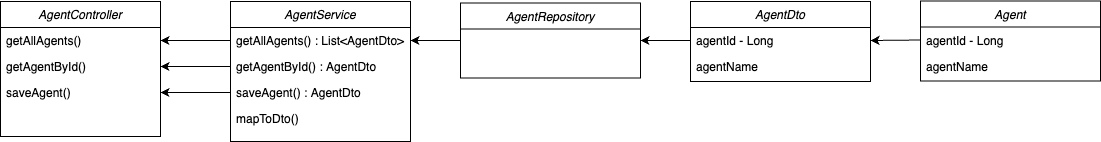

The diagram above was exported from draw.io. Its source (the exported page's mxGraphModel, read from the mxfile embedded in the PNG):
<mxGraphModel dx="1083" dy="678" grid="1" gridSize="10" guides="1" tooltips="1" connect="1" arrows="1" fold="1" page="1" pageScale="1" pageWidth="827" pageHeight="1169" math="0" shadow="0">
  <root>
    <mxCell id="WIyWlLk6GJQsqaUBKTNV-0" />
    <mxCell id="WIyWlLk6GJQsqaUBKTNV-1" parent="WIyWlLk6GJQsqaUBKTNV-0" />
    <mxCell id="zkfFHV4jXpPFQw0GAbJ--0" value="Agent" style="swimlane;fontStyle=2;align=center;verticalAlign=top;childLayout=stackLayout;horizontal=1;startSize=26;horizontalStack=0;resizeParent=1;resizeLast=0;collapsible=1;marginBottom=0;rounded=0;shadow=0;strokeWidth=1;" parent="WIyWlLk6GJQsqaUBKTNV-1" vertex="1">
      <mxGeometry x="980" y="39.5" width="180" height="80" as="geometry">
        <mxRectangle x="230" y="140" width="160" height="26" as="alternateBounds" />
      </mxGeometry>
    </mxCell>
    <mxCell id="zkfFHV4jXpPFQw0GAbJ--1" value="agentId - Long&#10;" style="text;align=left;verticalAlign=top;spacingLeft=4;spacingRight=4;overflow=hidden;rotatable=0;points=[[0,0.5],[1,0.5]];portConstraint=eastwest;" parent="zkfFHV4jXpPFQw0GAbJ--0" vertex="1">
      <mxGeometry y="26" width="180" height="26" as="geometry" />
    </mxCell>
    <mxCell id="zkfFHV4jXpPFQw0GAbJ--2" value="agentName" style="text;align=left;verticalAlign=top;spacingLeft=4;spacingRight=4;overflow=hidden;rotatable=0;points=[[0,0.5],[1,0.5]];portConstraint=eastwest;rounded=0;shadow=0;html=0;" parent="zkfFHV4jXpPFQw0GAbJ--0" vertex="1">
      <mxGeometry y="52" width="180" height="28" as="geometry" />
    </mxCell>
    <mxCell id="pT-EHL5AKVKoCaF4Xq82-1" value="AgentDto&#10;&#10;" style="swimlane;fontStyle=2;align=center;verticalAlign=top;childLayout=stackLayout;horizontal=1;startSize=26;horizontalStack=0;resizeParent=1;resizeLast=0;collapsible=1;marginBottom=0;rounded=0;shadow=0;strokeWidth=1;" parent="WIyWlLk6GJQsqaUBKTNV-1" vertex="1">
      <mxGeometry x="750" y="40" width="180" height="80" as="geometry">
        <mxRectangle x="230" y="140" width="160" height="26" as="alternateBounds" />
      </mxGeometry>
    </mxCell>
    <mxCell id="pT-EHL5AKVKoCaF4Xq82-2" value="agentId - Long" style="text;align=left;verticalAlign=top;spacingLeft=4;spacingRight=4;overflow=hidden;rotatable=0;points=[[0,0.5],[1,0.5]];portConstraint=eastwest;" parent="pT-EHL5AKVKoCaF4Xq82-1" vertex="1">
      <mxGeometry y="26" width="180" height="26" as="geometry" />
    </mxCell>
    <mxCell id="pT-EHL5AKVKoCaF4Xq82-3" value="agentName" style="text;align=left;verticalAlign=top;spacingLeft=4;spacingRight=4;overflow=hidden;rotatable=0;points=[[0,0.5],[1,0.5]];portConstraint=eastwest;rounded=0;shadow=0;html=0;" parent="pT-EHL5AKVKoCaF4Xq82-1" vertex="1">
      <mxGeometry y="52" width="180" height="26" as="geometry" />
    </mxCell>
    <mxCell id="pT-EHL5AKVKoCaF4Xq82-4" value="AgentRepository&#10;&#10;" style="swimlane;fontStyle=2;align=center;verticalAlign=top;childLayout=stackLayout;horizontal=1;startSize=26;horizontalStack=0;resizeParent=1;resizeLast=0;collapsible=1;marginBottom=0;rounded=0;shadow=0;strokeWidth=1;" parent="WIyWlLk6GJQsqaUBKTNV-1" vertex="1">
      <mxGeometry x="520" y="41.5" width="180" height="75" as="geometry">
        <mxRectangle x="230" y="140" width="160" height="26" as="alternateBounds" />
      </mxGeometry>
    </mxCell>
    <mxCell id="pT-EHL5AKVKoCaF4Xq82-7" value="AgentService&#10;&#10;" style="swimlane;fontStyle=2;align=center;verticalAlign=top;childLayout=stackLayout;horizontal=1;startSize=26;horizontalStack=0;resizeParent=1;resizeLast=0;collapsible=1;marginBottom=0;rounded=0;shadow=0;strokeWidth=1;" parent="WIyWlLk6GJQsqaUBKTNV-1" vertex="1">
      <mxGeometry x="290" y="40" width="180" height="140" as="geometry">
        <mxRectangle x="230" y="140" width="160" height="26" as="alternateBounds" />
      </mxGeometry>
    </mxCell>
    <mxCell id="pT-EHL5AKVKoCaF4Xq82-8" value="getAllAgents() : List&lt;AgentDto&gt;&#10;" style="text;align=left;verticalAlign=top;spacingLeft=4;spacingRight=4;overflow=hidden;rotatable=0;points=[[0,0.5],[1,0.5]];portConstraint=eastwest;rounded=0;shadow=0;html=0;" parent="pT-EHL5AKVKoCaF4Xq82-7" vertex="1">
      <mxGeometry y="26" width="180" height="26" as="geometry" />
    </mxCell>
    <mxCell id="pT-EHL5AKVKoCaF4Xq82-9" value="getAgentById() : AgentDto" style="text;align=left;verticalAlign=top;spacingLeft=4;spacingRight=4;overflow=hidden;rotatable=0;points=[[0,0.5],[1,0.5]];portConstraint=eastwest;rounded=0;shadow=0;html=0;" parent="pT-EHL5AKVKoCaF4Xq82-7" vertex="1">
      <mxGeometry y="52" width="180" height="26" as="geometry" />
    </mxCell>
    <mxCell id="pT-EHL5AKVKoCaF4Xq82-10" value="saveAgent() : AgentDto" style="text;align=left;verticalAlign=top;spacingLeft=4;spacingRight=4;overflow=hidden;rotatable=0;points=[[0,0.5],[1,0.5]];portConstraint=eastwest;rounded=0;shadow=0;html=0;" parent="pT-EHL5AKVKoCaF4Xq82-7" vertex="1">
      <mxGeometry y="78" width="180" height="26" as="geometry" />
    </mxCell>
    <mxCell id="pT-EHL5AKVKoCaF4Xq82-11" value="mapToDto()&#10;" style="text;align=left;verticalAlign=top;spacingLeft=4;spacingRight=4;overflow=hidden;rotatable=0;points=[[0,0.5],[1,0.5]];portConstraint=eastwest;rounded=0;shadow=0;html=0;" parent="pT-EHL5AKVKoCaF4Xq82-7" vertex="1">
      <mxGeometry y="104" width="180" height="26" as="geometry" />
    </mxCell>
    <mxCell id="pT-EHL5AKVKoCaF4Xq82-12" value="AgentController&#10;" style="swimlane;fontStyle=2;align=center;verticalAlign=top;childLayout=stackLayout;horizontal=1;startSize=26;horizontalStack=0;resizeParent=1;resizeLast=0;collapsible=1;marginBottom=0;rounded=0;shadow=0;strokeWidth=1;" parent="WIyWlLk6GJQsqaUBKTNV-1" vertex="1">
      <mxGeometry x="60" y="40" width="160" height="135" as="geometry">
        <mxRectangle x="230" y="140" width="160" height="26" as="alternateBounds" />
      </mxGeometry>
    </mxCell>
    <mxCell id="pT-EHL5AKVKoCaF4Xq82-13" value="getAllAgents()" style="text;align=left;verticalAlign=top;spacingLeft=4;spacingRight=4;overflow=hidden;rotatable=0;points=[[0,0.5],[1,0.5]];portConstraint=eastwest;rounded=0;shadow=0;html=0;" parent="pT-EHL5AKVKoCaF4Xq82-12" vertex="1">
      <mxGeometry y="26" width="160" height="26" as="geometry" />
    </mxCell>
    <mxCell id="pT-EHL5AKVKoCaF4Xq82-14" value="getAgentById()" style="text;align=left;verticalAlign=top;spacingLeft=4;spacingRight=4;overflow=hidden;rotatable=0;points=[[0,0.5],[1,0.5]];portConstraint=eastwest;rounded=0;shadow=0;html=0;" parent="pT-EHL5AKVKoCaF4Xq82-12" vertex="1">
      <mxGeometry y="52" width="160" height="26" as="geometry" />
    </mxCell>
    <mxCell id="pT-EHL5AKVKoCaF4Xq82-15" value="saveAgent()" style="text;align=left;verticalAlign=top;spacingLeft=4;spacingRight=4;overflow=hidden;rotatable=0;points=[[0,0.5],[1,0.5]];portConstraint=eastwest;rounded=0;shadow=0;html=0;" parent="pT-EHL5AKVKoCaF4Xq82-12" vertex="1">
      <mxGeometry y="78" width="160" height="26" as="geometry" />
    </mxCell>
    <mxCell id="pT-EHL5AKVKoCaF4Xq82-16" value="&#10;" style="text;align=left;verticalAlign=top;spacingLeft=4;spacingRight=4;overflow=hidden;rotatable=0;points=[[0,0.5],[1,0.5]];portConstraint=eastwest;rounded=0;shadow=0;html=0;" parent="pT-EHL5AKVKoCaF4Xq82-12" vertex="1">
      <mxGeometry y="104" width="160" height="26" as="geometry" />
    </mxCell>
    <mxCell id="pT-EHL5AKVKoCaF4Xq82-18" style="edgeStyle=orthogonalEdgeStyle;rounded=0;orthogonalLoop=1;jettySize=auto;html=1;exitX=0;exitY=0.5;exitDx=0;exitDy=0;" parent="WIyWlLk6GJQsqaUBKTNV-1" source="pT-EHL5AKVKoCaF4Xq82-8" target="pT-EHL5AKVKoCaF4Xq82-13" edge="1">
      <mxGeometry relative="1" as="geometry" />
    </mxCell>
    <mxCell id="pT-EHL5AKVKoCaF4Xq82-22" value="" style="endArrow=classic;html=1;rounded=0;exitX=0;exitY=0.5;exitDx=0;exitDy=0;" parent="WIyWlLk6GJQsqaUBKTNV-1" source="pT-EHL5AKVKoCaF4Xq82-9" target="pT-EHL5AKVKoCaF4Xq82-14" edge="1">
      <mxGeometry width="50" height="50" relative="1" as="geometry">
        <mxPoint x="170" y="280" as="sourcePoint" />
        <mxPoint x="220" y="230" as="targetPoint" />
      </mxGeometry>
    </mxCell>
    <mxCell id="pT-EHL5AKVKoCaF4Xq82-23" value="" style="endArrow=classic;html=1;rounded=0;exitX=0;exitY=0.5;exitDx=0;exitDy=0;" parent="WIyWlLk6GJQsqaUBKTNV-1" source="pT-EHL5AKVKoCaF4Xq82-10" target="pT-EHL5AKVKoCaF4Xq82-15" edge="1">
      <mxGeometry width="50" height="50" relative="1" as="geometry">
        <mxPoint x="340" y="130" as="sourcePoint" />
        <mxPoint x="230" y="130" as="targetPoint" />
      </mxGeometry>
    </mxCell>
    <mxCell id="pT-EHL5AKVKoCaF4Xq82-24" value="" style="endArrow=classic;html=1;rounded=0;exitX=0;exitY=0.5;exitDx=0;exitDy=0;entryX=1;entryY=0.5;entryDx=0;entryDy=0;" parent="WIyWlLk6GJQsqaUBKTNV-1" source="pT-EHL5AKVKoCaF4Xq82-4" target="pT-EHL5AKVKoCaF4Xq82-8" edge="1">
      <mxGeometry width="50" height="50" relative="1" as="geometry">
        <mxPoint x="170" y="280" as="sourcePoint" />
        <mxPoint x="430" y="180" as="targetPoint" />
      </mxGeometry>
    </mxCell>
    <mxCell id="pT-EHL5AKVKoCaF4Xq82-26" value="" style="endArrow=classic;html=1;rounded=0;exitX=0;exitY=0.5;exitDx=0;exitDy=0;entryX=1;entryY=0.5;entryDx=0;entryDy=0;" parent="WIyWlLk6GJQsqaUBKTNV-1" source="pT-EHL5AKVKoCaF4Xq82-2" target="pT-EHL5AKVKoCaF4Xq82-4" edge="1">
      <mxGeometry width="50" height="50" relative="1" as="geometry">
        <mxPoint x="170" y="280" as="sourcePoint" />
        <mxPoint x="220" y="230" as="targetPoint" />
      </mxGeometry>
    </mxCell>
    <mxCell id="pT-EHL5AKVKoCaF4Xq82-29" value="" style="endArrow=classic;html=1;rounded=0;exitX=0;exitY=0.5;exitDx=0;exitDy=0;entryX=1;entryY=0.5;entryDx=0;entryDy=0;" parent="WIyWlLk6GJQsqaUBKTNV-1" source="zkfFHV4jXpPFQw0GAbJ--1" target="pT-EHL5AKVKoCaF4Xq82-2" edge="1">
      <mxGeometry width="50" height="50" relative="1" as="geometry">
        <mxPoint x="650" y="210" as="sourcePoint" />
        <mxPoint x="700" y="160" as="targetPoint" />
      </mxGeometry>
    </mxCell>
  </root>
</mxGraphModel>